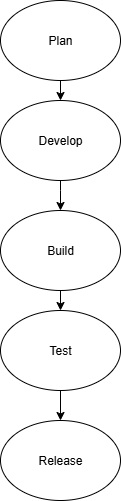

The diagram above was exported from draw.io. Its source (the exported page's mxGraphModel, read from the mxfile embedded in the PNG):
<mxGraphModel dx="1163" dy="631" grid="1" gridSize="10" guides="1" tooltips="1" connect="1" arrows="1" fold="1" page="1" pageScale="1" pageWidth="850" pageHeight="1100" math="0" shadow="0">
  <root>
    <mxCell id="0" />
    <mxCell id="1" parent="0" />
    <mxCell id="GeSVYVT2HW14w3s7IprA-1" value="Plan" style="ellipse;whiteSpace=wrap;html=1;" vertex="1" parent="1">
      <mxGeometry x="365" y="10" width="120" height="80" as="geometry" />
    </mxCell>
    <mxCell id="GeSVYVT2HW14w3s7IprA-2" value="" style="endArrow=classic;html=1;rounded=0;exitX=0.5;exitY=1;exitDx=0;exitDy=0;" edge="1" parent="1" source="GeSVYVT2HW14w3s7IprA-1">
      <mxGeometry width="50" height="50" relative="1" as="geometry">
        <mxPoint x="400" y="220" as="sourcePoint" />
        <mxPoint x="425" y="110" as="targetPoint" />
      </mxGeometry>
    </mxCell>
    <mxCell id="GeSVYVT2HW14w3s7IprA-3" value="Develop" style="ellipse;whiteSpace=wrap;html=1;" vertex="1" parent="1">
      <mxGeometry x="365" y="110" width="120" height="80" as="geometry" />
    </mxCell>
    <mxCell id="GeSVYVT2HW14w3s7IprA-4" value="Build" style="ellipse;whiteSpace=wrap;html=1;" vertex="1" parent="1">
      <mxGeometry x="365" y="220" width="120" height="80" as="geometry" />
    </mxCell>
    <mxCell id="GeSVYVT2HW14w3s7IprA-7" value="" style="endArrow=classic;html=1;rounded=0;" edge="1" parent="1" source="GeSVYVT2HW14w3s7IprA-3">
      <mxGeometry width="50" height="50" relative="1" as="geometry">
        <mxPoint x="400" y="270" as="sourcePoint" />
        <mxPoint x="425" y="220" as="targetPoint" />
        <Array as="points">
          <mxPoint x="425" y="200" />
        </Array>
      </mxGeometry>
    </mxCell>
    <mxCell id="GeSVYVT2HW14w3s7IprA-8" value="" style="endArrow=classic;html=1;rounded=0;exitX=0.5;exitY=1;exitDx=0;exitDy=0;" edge="1" parent="1" source="GeSVYVT2HW14w3s7IprA-4">
      <mxGeometry width="50" height="50" relative="1" as="geometry">
        <mxPoint x="425" y="360" as="sourcePoint" />
        <mxPoint x="425" y="320" as="targetPoint" />
      </mxGeometry>
    </mxCell>
    <mxCell id="GeSVYVT2HW14w3s7IprA-9" value="Test" style="ellipse;whiteSpace=wrap;html=1;" vertex="1" parent="1">
      <mxGeometry x="365" y="320" width="120" height="80" as="geometry" />
    </mxCell>
    <mxCell id="GeSVYVT2HW14w3s7IprA-11" value="" style="endArrow=classic;html=1;rounded=0;exitX=0.5;exitY=1;exitDx=0;exitDy=0;" edge="1" parent="1" source="GeSVYVT2HW14w3s7IprA-9">
      <mxGeometry width="50" height="50" relative="1" as="geometry">
        <mxPoint x="440" y="440" as="sourcePoint" />
        <mxPoint x="425" y="430" as="targetPoint" />
      </mxGeometry>
    </mxCell>
    <mxCell id="GeSVYVT2HW14w3s7IprA-12" value="Release" style="ellipse;whiteSpace=wrap;html=1;" vertex="1" parent="1">
      <mxGeometry x="365" y="430" width="120" height="80" as="geometry" />
    </mxCell>
  </root>
</mxGraphModel>